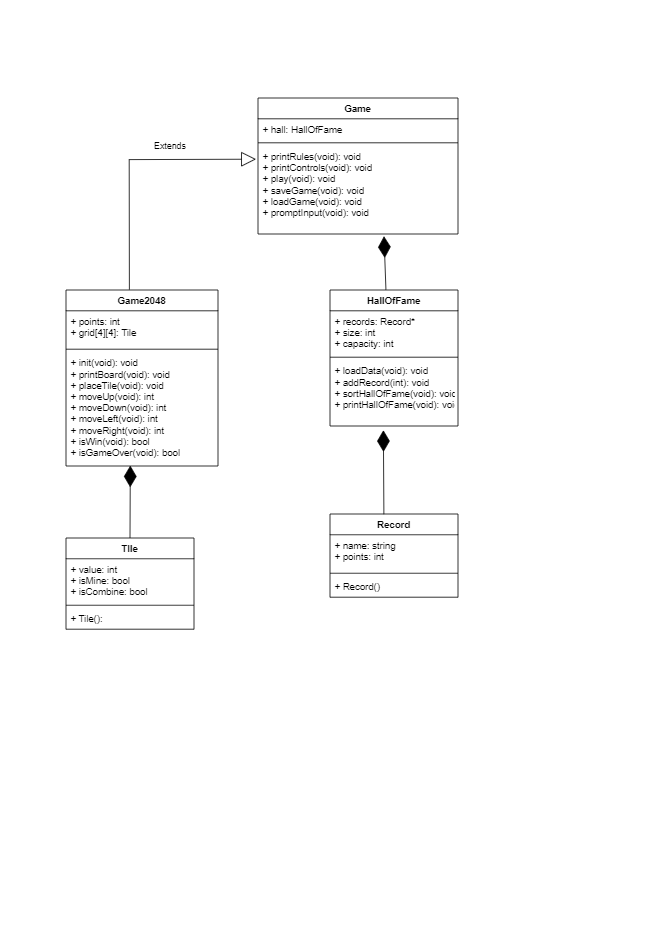

The diagram above was exported from draw.io. Its source (the exported page's mxGraphModel, read from the mxfile embedded in the PNG):
<mxGraphModel dx="722" dy="398" grid="1" gridSize="10" guides="1" tooltips="1" connect="1" arrows="1" fold="1" page="1" pageScale="1" pageWidth="827" pageHeight="1169" background="#ffffff" math="0" shadow="0">
  <root>
    <mxCell id="WIyWlLk6GJQsqaUBKTNV-0" />
    <mxCell id="WIyWlLk6GJQsqaUBKTNV-1" parent="WIyWlLk6GJQsqaUBKTNV-0" />
    <mxCell id="uz1rSf_OEWPYPsVYSWvS-2" value="Game" style="swimlane;fontStyle=1;align=center;verticalAlign=top;childLayout=stackLayout;horizontal=1;startSize=26;horizontalStack=0;resizeParent=1;resizeParentMax=0;resizeLast=0;collapsible=1;marginBottom=0;" vertex="1" parent="WIyWlLk6GJQsqaUBKTNV-1">
      <mxGeometry x="320" y="120" width="250" height="170" as="geometry" />
    </mxCell>
    <mxCell id="uz1rSf_OEWPYPsVYSWvS-3" value="+ hall: HallOfFame" style="text;strokeColor=none;fillColor=none;align=left;verticalAlign=top;spacingLeft=4;spacingRight=4;overflow=hidden;rotatable=0;points=[[0,0.5],[1,0.5]];portConstraint=eastwest;" vertex="1" parent="uz1rSf_OEWPYPsVYSWvS-2">
      <mxGeometry y="26" width="250" height="26" as="geometry" />
    </mxCell>
    <mxCell id="uz1rSf_OEWPYPsVYSWvS-4" value="" style="line;strokeWidth=1;fillColor=none;align=left;verticalAlign=middle;spacingTop=-1;spacingLeft=3;spacingRight=3;rotatable=0;labelPosition=right;points=[];portConstraint=eastwest;strokeColor=inherit;" vertex="1" parent="uz1rSf_OEWPYPsVYSWvS-2">
      <mxGeometry y="52" width="250" height="8" as="geometry" />
    </mxCell>
    <mxCell id="uz1rSf_OEWPYPsVYSWvS-5" value="+ printRules(void): void&#10;+ printControls(void): void&#10;+ play(void): void&#10;+ saveGame(void): void&#10;+ loadGame(void): void&#10;+ promptInput(void): void" style="text;strokeColor=none;fillColor=none;align=left;verticalAlign=top;spacingLeft=4;spacingRight=4;overflow=hidden;rotatable=0;points=[[0,0.5],[1,0.5]];portConstraint=eastwest;" vertex="1" parent="uz1rSf_OEWPYPsVYSWvS-2">
      <mxGeometry y="60" width="250" height="110" as="geometry" />
    </mxCell>
    <mxCell id="uz1rSf_OEWPYPsVYSWvS-6" value="Game2048" style="swimlane;fontStyle=1;align=center;verticalAlign=top;childLayout=stackLayout;horizontal=1;startSize=26;horizontalStack=0;resizeParent=1;resizeParentMax=0;resizeLast=0;collapsible=1;marginBottom=0;" vertex="1" parent="WIyWlLk6GJQsqaUBKTNV-1">
      <mxGeometry x="80" y="360" width="190" height="220" as="geometry" />
    </mxCell>
    <mxCell id="uz1rSf_OEWPYPsVYSWvS-7" value="+ points: int&#10;+ grid[4][4]: Tile" style="text;strokeColor=none;fillColor=none;align=left;verticalAlign=top;spacingLeft=4;spacingRight=4;overflow=hidden;rotatable=0;points=[[0,0.5],[1,0.5]];portConstraint=eastwest;" vertex="1" parent="uz1rSf_OEWPYPsVYSWvS-6">
      <mxGeometry y="26" width="190" height="44" as="geometry" />
    </mxCell>
    <mxCell id="uz1rSf_OEWPYPsVYSWvS-8" value="" style="line;strokeWidth=1;fillColor=none;align=left;verticalAlign=middle;spacingTop=-1;spacingLeft=3;spacingRight=3;rotatable=0;labelPosition=right;points=[];portConstraint=eastwest;strokeColor=inherit;" vertex="1" parent="uz1rSf_OEWPYPsVYSWvS-6">
      <mxGeometry y="70" width="190" height="8" as="geometry" />
    </mxCell>
    <mxCell id="uz1rSf_OEWPYPsVYSWvS-9" value="+ init(void): void&#10;+ printBoard(void): void&#10;+ placeTile(void): void&#10;+ moveUp(void): int&#10;+ moveDown(void): int&#10;+ moveLeft(void): int&#10;+ moveRight(void): int&#10;+ isWin(void): bool&#10;+ isGameOver(void): bool" style="text;strokeColor=none;fillColor=none;align=left;verticalAlign=top;spacingLeft=4;spacingRight=4;overflow=hidden;rotatable=0;points=[[0,0.5],[1,0.5]];portConstraint=eastwest;" vertex="1" parent="uz1rSf_OEWPYPsVYSWvS-6">
      <mxGeometry y="78" width="190" height="142" as="geometry" />
    </mxCell>
    <mxCell id="uz1rSf_OEWPYPsVYSWvS-11" value="Extends" style="endArrow=block;endSize=16;endFill=0;html=1;rounded=0;entryX=-0.01;entryY=0.15;entryDx=0;entryDy=0;entryPerimeter=0;exitX=0.417;exitY=-0.002;exitDx=0;exitDy=0;exitPerimeter=0;" edge="1" parent="WIyWlLk6GJQsqaUBKTNV-1" source="uz1rSf_OEWPYPsVYSWvS-6" target="uz1rSf_OEWPYPsVYSWvS-5">
      <mxGeometry x="0.3307" y="17" width="160" relative="1" as="geometry">
        <mxPoint x="80" y="330" as="sourcePoint" />
        <mxPoint x="240" y="330" as="targetPoint" />
        <Array as="points">
          <mxPoint x="159" y="197" />
        </Array>
        <mxPoint as="offset" />
      </mxGeometry>
    </mxCell>
    <mxCell id="uz1rSf_OEWPYPsVYSWvS-12" value="TIle" style="swimlane;fontStyle=1;align=center;verticalAlign=top;childLayout=stackLayout;horizontal=1;startSize=26;horizontalStack=0;resizeParent=1;resizeParentMax=0;resizeLast=0;collapsible=1;marginBottom=0;" vertex="1" parent="WIyWlLk6GJQsqaUBKTNV-1">
      <mxGeometry x="80" y="670" width="160" height="114" as="geometry" />
    </mxCell>
    <mxCell id="uz1rSf_OEWPYPsVYSWvS-13" value="+ value: int&#10;+ isMine: bool&#10;+ isCombine: bool" style="text;strokeColor=none;fillColor=none;align=left;verticalAlign=top;spacingLeft=4;spacingRight=4;overflow=hidden;rotatable=0;points=[[0,0.5],[1,0.5]];portConstraint=eastwest;" vertex="1" parent="uz1rSf_OEWPYPsVYSWvS-12">
      <mxGeometry y="26" width="160" height="54" as="geometry" />
    </mxCell>
    <mxCell id="uz1rSf_OEWPYPsVYSWvS-14" value="" style="line;strokeWidth=1;fillColor=none;align=left;verticalAlign=middle;spacingTop=-1;spacingLeft=3;spacingRight=3;rotatable=0;labelPosition=right;points=[];portConstraint=eastwest;strokeColor=inherit;" vertex="1" parent="uz1rSf_OEWPYPsVYSWvS-12">
      <mxGeometry y="80" width="160" height="8" as="geometry" />
    </mxCell>
    <mxCell id="uz1rSf_OEWPYPsVYSWvS-15" value="+ Tile(): " style="text;strokeColor=none;fillColor=none;align=left;verticalAlign=top;spacingLeft=4;spacingRight=4;overflow=hidden;rotatable=0;points=[[0,0.5],[1,0.5]];portConstraint=eastwest;" vertex="1" parent="uz1rSf_OEWPYPsVYSWvS-12">
      <mxGeometry y="88" width="160" height="26" as="geometry" />
    </mxCell>
    <mxCell id="uz1rSf_OEWPYPsVYSWvS-17" value="" style="endArrow=diamondThin;endFill=1;endSize=24;html=1;rounded=0;entryX=0.423;entryY=0.997;entryDx=0;entryDy=0;entryPerimeter=0;exitX=0.5;exitY=0;exitDx=0;exitDy=0;" edge="1" parent="WIyWlLk6GJQsqaUBKTNV-1" source="uz1rSf_OEWPYPsVYSWvS-12" target="uz1rSf_OEWPYPsVYSWvS-9">
      <mxGeometry width="160" relative="1" as="geometry">
        <mxPoint x="80" y="640" as="sourcePoint" />
        <mxPoint x="240" y="640" as="targetPoint" />
      </mxGeometry>
    </mxCell>
    <mxCell id="uz1rSf_OEWPYPsVYSWvS-18" value="HallOfFame" style="swimlane;fontStyle=1;align=center;verticalAlign=top;childLayout=stackLayout;horizontal=1;startSize=26;horizontalStack=0;resizeParent=1;resizeParentMax=0;resizeLast=0;collapsible=1;marginBottom=0;" vertex="1" parent="WIyWlLk6GJQsqaUBKTNV-1">
      <mxGeometry x="410" y="360" width="160" height="170" as="geometry" />
    </mxCell>
    <mxCell id="uz1rSf_OEWPYPsVYSWvS-19" value="+ records: Record*&#10;+ size: int&#10;+ capacity: int" style="text;strokeColor=none;fillColor=none;align=left;verticalAlign=top;spacingLeft=4;spacingRight=4;overflow=hidden;rotatable=0;points=[[0,0.5],[1,0.5]];portConstraint=eastwest;" vertex="1" parent="uz1rSf_OEWPYPsVYSWvS-18">
      <mxGeometry y="26" width="160" height="54" as="geometry" />
    </mxCell>
    <mxCell id="uz1rSf_OEWPYPsVYSWvS-20" value="" style="line;strokeWidth=1;fillColor=none;align=left;verticalAlign=middle;spacingTop=-1;spacingLeft=3;spacingRight=3;rotatable=0;labelPosition=right;points=[];portConstraint=eastwest;strokeColor=inherit;" vertex="1" parent="uz1rSf_OEWPYPsVYSWvS-18">
      <mxGeometry y="80" width="160" height="8" as="geometry" />
    </mxCell>
    <mxCell id="uz1rSf_OEWPYPsVYSWvS-21" value="+ loadData(void): void&#10;+ addRecord(int): void&#10;+ sortHallOfFame(void): void&#10;+ printHallOfFame(void): void" style="text;strokeColor=none;fillColor=none;align=left;verticalAlign=top;spacingLeft=4;spacingRight=4;overflow=hidden;rotatable=0;points=[[0,0.5],[1,0.5]];portConstraint=eastwest;" vertex="1" parent="uz1rSf_OEWPYPsVYSWvS-18">
      <mxGeometry y="88" width="160" height="82" as="geometry" />
    </mxCell>
    <mxCell id="uz1rSf_OEWPYPsVYSWvS-22" value="" style="endArrow=diamondThin;endFill=1;endSize=24;html=1;rounded=0;entryX=0.598;entryY=1.026;entryDx=0;entryDy=0;entryPerimeter=0;exitX=0.387;exitY=-0.002;exitDx=0;exitDy=0;exitPerimeter=0;" edge="1" parent="WIyWlLk6GJQsqaUBKTNV-1">
      <mxGeometry width="160" relative="1" as="geometry">
        <mxPoint x="479.9200000000001" y="359.65999999999997" as="sourcePoint" />
        <mxPoint x="477.5" y="292.8600000000001" as="targetPoint" />
      </mxGeometry>
    </mxCell>
    <mxCell id="uz1rSf_OEWPYPsVYSWvS-27" value="Record" style="swimlane;fontStyle=1;align=center;verticalAlign=top;childLayout=stackLayout;horizontal=1;startSize=26;horizontalStack=0;resizeParent=1;resizeParentMax=0;resizeLast=0;collapsible=1;marginBottom=0;" vertex="1" parent="WIyWlLk6GJQsqaUBKTNV-1">
      <mxGeometry x="410" y="640" width="160" height="104" as="geometry" />
    </mxCell>
    <mxCell id="uz1rSf_OEWPYPsVYSWvS-28" value="+ name: string&#10;+ points: int" style="text;strokeColor=none;fillColor=none;align=left;verticalAlign=top;spacingLeft=4;spacingRight=4;overflow=hidden;rotatable=0;points=[[0,0.5],[1,0.5]];portConstraint=eastwest;" vertex="1" parent="uz1rSf_OEWPYPsVYSWvS-27">
      <mxGeometry y="26" width="160" height="44" as="geometry" />
    </mxCell>
    <mxCell id="uz1rSf_OEWPYPsVYSWvS-29" value="" style="line;strokeWidth=1;fillColor=none;align=left;verticalAlign=middle;spacingTop=-1;spacingLeft=3;spacingRight=3;rotatable=0;labelPosition=right;points=[];portConstraint=eastwest;strokeColor=inherit;" vertex="1" parent="uz1rSf_OEWPYPsVYSWvS-27">
      <mxGeometry y="70" width="160" height="8" as="geometry" />
    </mxCell>
    <mxCell id="uz1rSf_OEWPYPsVYSWvS-30" value="+ Record()" style="text;strokeColor=none;fillColor=none;align=left;verticalAlign=top;spacingLeft=4;spacingRight=4;overflow=hidden;rotatable=0;points=[[0,0.5],[1,0.5]];portConstraint=eastwest;" vertex="1" parent="uz1rSf_OEWPYPsVYSWvS-27">
      <mxGeometry y="78" width="160" height="26" as="geometry" />
    </mxCell>
    <mxCell id="uz1rSf_OEWPYPsVYSWvS-31" value="" style="endArrow=diamondThin;endFill=1;endSize=24;html=1;rounded=0;entryX=0.417;entryY=1.065;entryDx=0;entryDy=0;entryPerimeter=0;exitX=0.421;exitY=0.002;exitDx=0;exitDy=0;exitPerimeter=0;" edge="1" parent="WIyWlLk6GJQsqaUBKTNV-1" source="uz1rSf_OEWPYPsVYSWvS-27" target="uz1rSf_OEWPYPsVYSWvS-21">
      <mxGeometry width="160" relative="1" as="geometry">
        <mxPoint x="470" y="570" as="sourcePoint" />
        <mxPoint x="630" y="570" as="targetPoint" />
      </mxGeometry>
    </mxCell>
  </root>
</mxGraphModel>